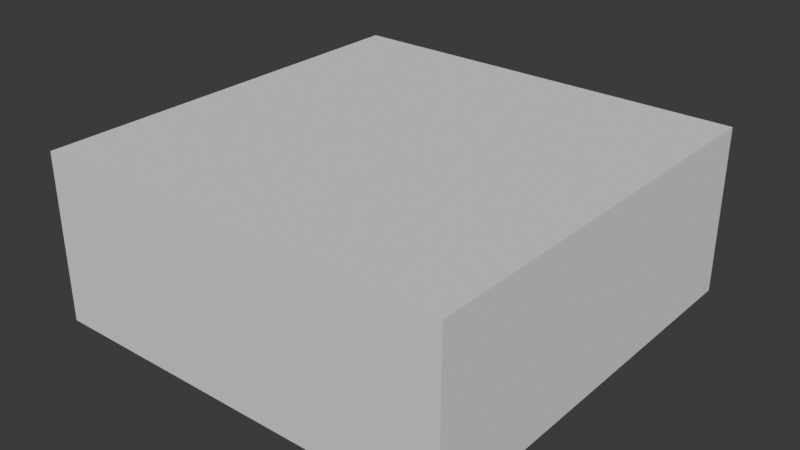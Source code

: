 # Source: Station2.blend  (saved by Blender 4.4.32; exported with 4.5.12 LTS)
import bpy
from mathutils import Matrix  # noqa: F401  (used for matrix-valued properties, if any)

bpy.ops.wm.read_factory_settings(use_empty=True)
scene = bpy.context.scene
scene.name = 'Scene'

# ---- collections
col_block__col = bpy.data.collections.new('Block.-col'); scene.collection.children.link(col_block__col)

# ---- world
world_world = bpy.data.worlds.new('World'); scene.world = world_world
world_world.use_nodes = True; world_world.node_tree.nodes.clear()
_N = world_world.node_tree.nodes; _L = world_world.node_tree.links
n0 = _N.new('ShaderNodeOutputWorld'); n0.name = 'World Output'; n0.location = (300, 300)
n1 = _N.new('ShaderNodeBackground'); n1.name = 'Background'; n1.location = (10, 300)
n1.inputs[0].default_value = (0.05088, 0.05088, 0.05088, 1.0)
_L.new(n1.outputs[0], n0.inputs[0])
n0.is_active_output = True
world_world.color = (0.05088, 0.05088, 0.05088)
world_world.sun_shadow_jitter_overblur = 0.0

# ---- meshes
me_cube_001 = bpy.data.meshes.new('Cube.001')
me_cube_001.from_pydata([(-1.0, -1.0, -1.0), (-1.0, -1.0, 1.0), (-1.0, 1.0, -1.0), (-1.0, 1.0, 1.0), (1.0, -1.0, -1.0), (1.0, -1.0, 1.0), (1.0, 1.0, -1.0), (1.0, 1.0, 1.0)], [], [(0, 1, 3, 2), (2, 3, 7, 6), (6, 7, 5, 4), (4, 5, 1, 0), (2, 6, 4, 0), (7, 3, 1, 5)])
_uv = me_cube_001.uv_layers.new(name='UVMap')
_uv.uv.foreach_set('vector', [0.375, 0.0, 0.625, 0.0, 0.625, 0.25, 0.375, 0.25, 0.375, 0.25, 0.625, 0.25, 0.625, 0.5, 0.375, 0.5, 0.375, 0.5, 0.625, 0.5, 0.625, 0.75, 0.375, 0.75, 0.375, 0.75, 0.625, 0.75, 0.625, 1.0, 0.375, 1.0, 0.125, 0.5, 0.375, 0.5, 0.375, 0.75, 0.125, 0.75, 0.625, 0.5, 0.875, 0.5, 0.875, 0.75, 0.625, 0.75])
me_cube_001.update()

# ---- objects
ob_cube = bpy.data.objects.new('Cube', me_cube_001)

# ---- transforms, parenting, visibility, modifiers, constraints
ob_cube.location = (0.0, 0.0, 0.0)
ob_cube.scale = (500.0, 500.0, 200.0)

# ---- collection membership
col_block__col.objects.link(ob_cube)

# ---- scene / render settings (as saved in the file)
scene.frame_start = 1; scene.frame_end = 250; scene.frame_set(1)
scene.render.engine = 'BLENDER_EEVEE_NEXT'
bpy.context.view_layer.update()

# ---- added for rendering (the .blend has no active camera and no usable light): camera, sun
cam_auto = bpy.data.cameras.new('AutoCamera')
cam_auto.lens = 50.0
cam_auto.sensor_width = 36.0
cam_auto.clip_end = 23864.3
ob_auto_camera = bpy.data.objects.new('AutoCamera', cam_auto)
scene.collection.objects.link(ob_auto_camera)
ob_auto_camera.location = (1359.8, -1631.76, 1087.84)
ob_auto_camera.rotation_euler = (1.09748, -7.21219e-08, 0.694738)
scene.camera = ob_auto_camera
light_auto_sun = bpy.data.lights.new('AutoSun', 'SUN')
light_auto_sun.energy = 3.0
light_auto_sun.angle = 0.0523599
ob_auto_sun = bpy.data.objects.new('AutoSun', light_auto_sun)
scene.collection.objects.link(ob_auto_sun)
ob_auto_sun.rotation_euler = (0.872665, 0.174533, 0.523599)
bpy.context.view_layer.update()
